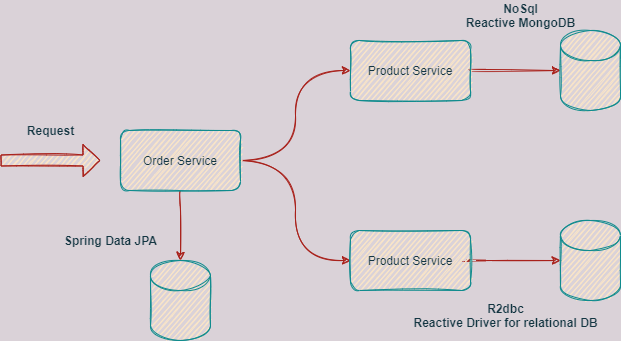

The diagram above was exported from draw.io. Its source (the exported page's mxGraphModel, read from the mxfile embedded in the PNG):
<mxGraphModel dx="994" dy="729" grid="1" gridSize="10" guides="1" tooltips="1" connect="1" arrows="1" fold="1" page="1" pageScale="1.2" pageWidth="1169" pageHeight="827" background="#DAD2D8" math="0" shadow="0">
  <root>
    <mxCell id="0" />
    <mxCell id="1" parent="0" />
    <mxCell id="2" value="" style="shape=cylinder3;whiteSpace=wrap;html=1;boundedLbl=1;backgroundOutline=1;size=15;fontColor=#143642;strokeColor=#0F8B8D;fillColor=#FAE5C7;rounded=1;sketch=1;" vertex="1" parent="1">
      <mxGeometry x="170" y="410" width="60" height="80" as="geometry" />
    </mxCell>
    <mxCell id="17" style="edgeStyle=orthogonalEdgeStyle;orthogonalLoop=1;jettySize=auto;html=1;entryX=0;entryY=0.5;entryDx=0;entryDy=0;fontColor=#143642;strokeColor=#A8201A;fillColor=#FAE5C7;sketch=1;curved=1;labelBackgroundColor=#DAD2D8;" edge="1" parent="1" source="4" target="8">
      <mxGeometry relative="1" as="geometry" />
    </mxCell>
    <mxCell id="18" style="edgeStyle=orthogonalEdgeStyle;orthogonalLoop=1;jettySize=auto;html=1;entryX=0;entryY=0.5;entryDx=0;entryDy=0;fontColor=#143642;strokeColor=#A8201A;fillColor=#FAE5C7;sketch=1;curved=1;labelBackgroundColor=#DAD2D8;" edge="1" parent="1" source="4" target="7">
      <mxGeometry relative="1" as="geometry" />
    </mxCell>
    <mxCell id="20" style="edgeStyle=orthogonalEdgeStyle;orthogonalLoop=1;jettySize=auto;html=1;entryX=0.5;entryY=0;entryDx=0;entryDy=0;entryPerimeter=0;fontColor=#143642;strokeColor=#A8201A;fillColor=#FAE5C7;sketch=1;curved=1;labelBackgroundColor=#DAD2D8;" edge="1" parent="1" source="4" target="2">
      <mxGeometry relative="1" as="geometry" />
    </mxCell>
    <mxCell id="4" value="Order Service" style="whiteSpace=wrap;html=1;fontColor=#143642;strokeColor=#0F8B8D;fillColor=#FAE5C7;rounded=1;sketch=1;" vertex="1" parent="1">
      <mxGeometry x="140" y="280" width="120" height="60" as="geometry" />
    </mxCell>
    <mxCell id="5" value="&lt;b&gt;Spring Data JPA&lt;/b&gt;" style="text;html=1;align=center;verticalAlign=middle;resizable=0;points=[];autosize=1;strokeColor=none;fillColor=none;fontColor=#143642;rounded=1;sketch=1;" vertex="1" parent="1">
      <mxGeometry x="75" y="380" width="110" height="20" as="geometry" />
    </mxCell>
    <mxCell id="12" style="edgeStyle=orthogonalEdgeStyle;orthogonalLoop=1;jettySize=auto;html=1;entryX=0;entryY=0.5;entryDx=0;entryDy=0;entryPerimeter=0;fontColor=#143642;strokeColor=#A8201A;fillColor=#FAE5C7;sketch=1;curved=1;labelBackgroundColor=#DAD2D8;" edge="1" parent="1" source="7" target="9">
      <mxGeometry relative="1" as="geometry" />
    </mxCell>
    <mxCell id="7" value="Product Service" style="whiteSpace=wrap;html=1;fontColor=#143642;strokeColor=#0F8B8D;fillColor=#FAE5C7;rounded=1;sketch=1;" vertex="1" parent="1">
      <mxGeometry x="370" y="190" width="120" height="60" as="geometry" />
    </mxCell>
    <mxCell id="14" style="edgeStyle=orthogonalEdgeStyle;orthogonalLoop=1;jettySize=auto;html=1;entryX=0;entryY=0.5;entryDx=0;entryDy=0;entryPerimeter=0;fontColor=#143642;strokeColor=#A8201A;fillColor=#FAE5C7;sketch=1;curved=1;labelBackgroundColor=#DAD2D8;" edge="1" parent="1" source="8" target="10">
      <mxGeometry relative="1" as="geometry" />
    </mxCell>
    <mxCell id="8" value="Product Service" style="whiteSpace=wrap;html=1;fontColor=#143642;strokeColor=#0F8B8D;fillColor=#FAE5C7;rounded=1;sketch=1;" vertex="1" parent="1">
      <mxGeometry x="370" y="380" width="120" height="60" as="geometry" />
    </mxCell>
    <mxCell id="9" value="" style="shape=cylinder3;whiteSpace=wrap;html=1;boundedLbl=1;backgroundOutline=1;size=15;fontColor=#143642;strokeColor=#0F8B8D;fillColor=#FAE5C7;rounded=1;sketch=1;" vertex="1" parent="1">
      <mxGeometry x="580" y="180" width="60" height="80" as="geometry" />
    </mxCell>
    <mxCell id="10" value="" style="shape=cylinder3;whiteSpace=wrap;html=1;boundedLbl=1;backgroundOutline=1;size=15;fontColor=#143642;strokeColor=#0F8B8D;fillColor=#FAE5C7;rounded=1;sketch=1;" vertex="1" parent="1">
      <mxGeometry x="580" y="370" width="60" height="80" as="geometry" />
    </mxCell>
    <mxCell id="15" value="&lt;b&gt;R2dbc&lt;br&gt;Reactive Driver for relational DB&lt;/b&gt;" style="text;html=1;align=center;verticalAlign=middle;resizable=0;points=[];autosize=1;strokeColor=none;fillColor=none;fontColor=#143642;rounded=1;sketch=1;" vertex="1" parent="1">
      <mxGeometry x="425" y="450" width="200" height="30" as="geometry" />
    </mxCell>
    <mxCell id="19" value="&lt;b&gt;NoSql&lt;br&gt;Reactive MongoDB&lt;br&gt;&lt;/b&gt;" style="text;html=1;align=center;verticalAlign=middle;resizable=0;points=[];autosize=1;strokeColor=none;fillColor=none;fontColor=#143642;rounded=1;sketch=1;" vertex="1" parent="1">
      <mxGeometry x="480" y="150" width="120" height="30" as="geometry" />
    </mxCell>
    <mxCell id="23" value="" style="shape=flexArrow;endArrow=classic;html=1;fontColor=#143642;strokeColor=#A8201A;fillColor=#FAE5C7;width=11;endSize=5.32;sketch=1;curved=1;labelBackgroundColor=#DAD2D8;" edge="1" parent="1">
      <mxGeometry width="50" height="50" relative="1" as="geometry">
        <mxPoint x="20" y="310" as="sourcePoint" />
        <mxPoint x="120" y="310" as="targetPoint" />
      </mxGeometry>
    </mxCell>
    <mxCell id="24" value="&lt;b&gt;Request&lt;/b&gt;" style="text;html=1;align=center;verticalAlign=middle;resizable=0;points=[];autosize=1;strokeColor=none;fillColor=none;fontColor=#143642;rounded=1;sketch=1;" vertex="1" parent="1">
      <mxGeometry x="40" y="270" width="60" height="20" as="geometry" />
    </mxCell>
  </root>
</mxGraphModel>